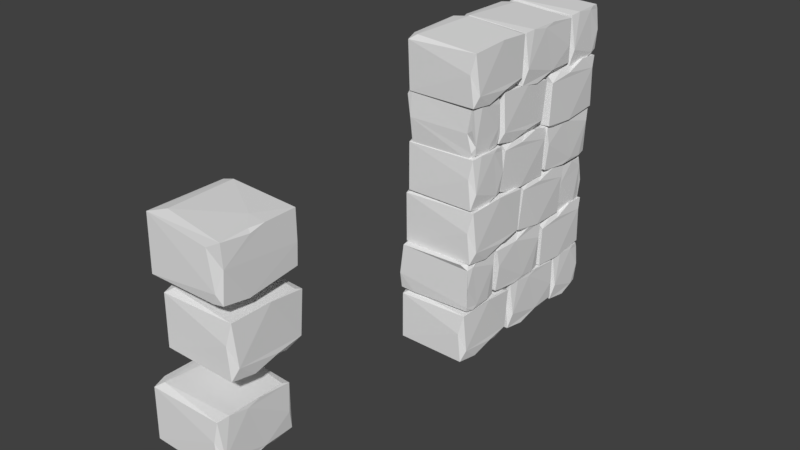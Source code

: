 # Source: bricks_wall_1.blend  (saved by Blender 2.78.0; exported with 4.5.12 LTS)
import bpy
from mathutils import Matrix  # noqa: F401  (used for matrix-valued properties, if any)

bpy.ops.wm.read_factory_settings(use_empty=True)
scene = bpy.context.scene
scene.name = 'Scene'

# ---- collections
col_collection_1 = bpy.data.collections.new('Collection 1'); scene.collection.children.link(col_collection_1)

# ---- world
world_world = bpy.data.worlds.new('World'); scene.world = world_world
world_world.color = (0.05088, 0.05088, 0.05088)
world_world.use_sun_shadow = False
world_world.sun_shadow_jitter_overblur = 0.0
world_world.cycles.sampling_method = 'MANUAL'

# ---- meshes
me_cube_021 = bpy.data.meshes.new('Cube.021')
me_cube_021.from_pydata([(1.084, -0.8949, -0.5244), (1.111, 0.2416, -0.4066), (-0.8619, 0.3579, 0.2975), (1.12, -0.5679, 0.758), (1.144, 0.2793, 0.09139), (-0.6465, -0.6607, 0.7799), (-0.7924, -0.8087, 0.6801), (1.116, -0.3199, -0.6101), (-0.7544, -0.855, -0.5326), (1.063, 0.1622, -0.547), (1.135, 0.03358, 0.7593), (-0.7814, -0.2187, -0.5918), (0.9966, -0.8872, 0.2379), (1.095, 0.2384, 0.7267), (1.143, -0.7606, -0.1454), (-0.8914, -0.6681, -0.5391), (1.074, -0.8399, 0.7226), (0.9524, -0.2152, -0.5755), (0.9647, 0.3158, -0.5517), (1.141, -0.1063, 0.6836), (1.114, 0.251, 0.6197), (1.137, 0.05855, -0.4395), (-0.7546, 0.3393, -0.5228), (-0.8574, 0.31, 0.7198), (-0.4567, 0.3123, 0.7352), (-0.873, -0.48, 0.7278)], [], [(8, 15, 11), (0, 8, 17), (21, 7, 17), (14, 19, 3, 16), (24, 2, 23), (5, 16, 3), (16, 5, 6), (3, 24, 5), (15, 2, 22), (3, 13, 24), (18, 1, 9), (23, 15, 25), (9, 1, 21), (16, 12, 14), (12, 16, 6), (13, 20, 24), (14, 12, 0), (24, 23, 5), (8, 0, 12), (8, 12, 6), (25, 5, 23), (5, 25, 6), (3, 19, 10), (1, 22, 2), (18, 22, 1), (9, 11, 18), (0, 7, 21, 14), (20, 10, 19), (17, 7, 0), (15, 6, 25), (18, 11, 22), (17, 8, 11), (9, 17, 11), (20, 1, 2), (20, 4, 1), (24, 20, 2), (22, 11, 15), (20, 13, 10), (8, 6, 15), (9, 21, 17), (15, 23, 2), (3, 10, 13), (1, 4, 20, 19, 14, 21)])
me_cube_021.use_remesh_preserve_volume = False
me_cube_021.use_remesh_preserve_attributes = False
me_cube_021.use_mirror_vertex_groups = False
me_cube_021.update()
me_cube_020 = bpy.data.meshes.new('Cube.020')
me_cube_020.from_pydata([(1.084, -0.8949, -0.5244), (1.111, 1.034, -0.4506), (-0.8619, 1.07, 0.2975), (1.12, -0.5679, 0.758), (1.144, 0.9601, -0.003878), (-0.6465, -0.6607, 0.7799), (-0.7924, -0.8087, 0.6801), (1.116, -0.3199, -0.6101), (-0.7544, -0.855, -0.5326), (1.063, 0.5592, -0.547), (1.135, 0.2239, 0.7593), (-0.7814, -0.2187, -0.5918), (0.9966, -0.8872, 0.2379), (1.095, 0.839, 0.7284), (1.143, -0.7606, -0.1454), (-0.8914, -0.6681, -0.5391), (1.074, -0.8399, 0.7226), (0.9524, -0.2152, -0.5755), (0.9647, 0.9598, -0.5517), (1.141, -0.1089, 0.6836), (1.114, 1.02, 0.6563), (1.137, 0.289, -0.4395), (-0.7546, 1.021, -0.5228), (-0.8574, 0.9445, 0.7198), (-0.4567, 1.008, 0.7718), (-0.873, -0.48, 0.7278)], [], [(8, 15, 11), (0, 8, 17), (21, 7, 17), (14, 19, 3, 16), (24, 2, 23), (5, 16, 3), (16, 5, 6), (3, 24, 5), (15, 2, 22), (3, 13, 24), (18, 1, 9), (23, 15, 25), (9, 1, 21), (16, 12, 14), (12, 16, 6), (13, 20, 24), (14, 12, 0), (24, 23, 5), (8, 0, 12), (8, 12, 6), (25, 5, 23), (5, 25, 6), (3, 19, 10), (1, 22, 2), (18, 22, 1), (9, 11, 18), (0, 7, 21, 14), (20, 10, 19), (17, 7, 0), (15, 6, 25), (18, 11, 22), (17, 8, 11), (9, 17, 11), (20, 1, 2), (20, 4, 1), (24, 20, 2), (22, 11, 15), (20, 13, 10), (8, 6, 15), (9, 21, 17), (15, 23, 2), (3, 10, 13), (1, 4, 20, 19, 14, 21)])
me_cube_020.use_remesh_preserve_volume = False
me_cube_020.use_remesh_preserve_attributes = False
me_cube_020.use_mirror_vertex_groups = False
me_cube_020.update()
me_cube_019 = bpy.data.meshes.new('Cube.019')
me_cube_019.from_pydata([(1.083, -1.136, -0.5114), (1.101, -1.052, 0.7483), (1.145, -0.9728, -0.2575), (0.9524, -0.4558, -0.5628), (0.9647, 0.7192, -0.5391), (-0.8574, 0.7039, 0.7325), (-0.7924, -1.049, 0.6928), (-0.8914, -0.9087, -0.5264), (-0.873, -0.7206, 0.7405), (-0.6465, -0.9013, 0.7926), (0.9966, -1.128, 0.2506), (1.114, -0.5638, -0.5969), (1.066, 0.3216, -0.5332), (1.136, -0.06733, 0.774), (1.113, 0.6979, -0.3608), (-0.7544, -1.096, -0.5199), (-0.4567, 0.7672, 0.7845), (-0.8619, 0.8289, 0.3101), (1.095, 0.5984, 0.7411), (-0.7546, 0.7803, -0.5101), (-0.7814, -0.4593, -0.5791), (1.113, 0.7786, 0.67), (1.137, 0.04697, -0.4268)], [], [(15, 7, 20), (0, 15, 3), (1, 9, 6), (1, 16, 9), (7, 17, 19), (1, 18, 16), (5, 7, 8), (2, 10, 0), (14, 19, 17), (22, 2, 11), (7, 6, 8), (4, 20, 19), (21, 18, 13), (1, 13, 18), (1, 2, 22, 14, 21, 13), (17, 7, 5), (12, 22, 3), (7, 15, 6), (19, 20, 7), (16, 21, 17), (21, 14, 17), (20, 12, 3), (3, 15, 20), (3, 11, 0), (11, 2, 0), (12, 20, 4), (4, 19, 14), (9, 8, 6), (8, 9, 5), (15, 10, 6), (15, 0, 10), (16, 5, 9), (18, 21, 16), (10, 1, 6), (1, 10, 2), (22, 12, 14), (4, 14, 12), (16, 17, 5), (22, 11, 3)])
me_cube_019.use_remesh_preserve_volume = False
me_cube_019.use_remesh_preserve_attributes = False
me_cube_019.use_mirror_vertex_groups = False
me_cube_019.update()
me_cube_018 = bpy.data.meshes.new('Cube.018')
me_cube_018.from_pydata([(1.083, -1.136, -0.5114), (1.101, -1.052, 0.7483), (1.145, -0.9728, -0.2575), (0.9524, -0.4558, -0.5628), (0.9647, 0.7192, -0.5391), (-0.8574, 0.7039, 0.7325), (-0.7924, -1.049, 0.6928), (-0.8914, -0.9087, -0.5264), (-0.873, -0.7206, 0.7405), (-0.6465, -0.9013, 0.7926), (0.9966, -1.128, 0.2506), (1.114, -0.5638, -0.5969), (1.066, 0.3216, -0.5332), (1.136, -0.06733, 0.774), (1.113, 0.6979, -0.3608), (-0.7544, -1.096, -0.5199), (-0.4567, 0.7672, 0.7845), (-0.8619, 0.8289, 0.3101), (1.095, 0.5984, 0.7411), (-0.7546, 0.7803, -0.5101), (-0.7814, -0.4593, -0.5791), (1.113, 0.7786, 0.67), (1.137, 0.04697, -0.4268)], [], [(15, 7, 20), (0, 15, 3), (1, 9, 6), (1, 16, 9), (7, 17, 19), (1, 18, 16), (5, 7, 8), (2, 10, 0), (14, 19, 17), (22, 2, 11), (7, 6, 8), (4, 20, 19), (21, 18, 13), (1, 13, 18), (1, 2, 22, 14, 21, 13), (17, 7, 5), (12, 22, 3), (7, 15, 6), (19, 20, 7), (16, 21, 17), (21, 14, 17), (20, 12, 3), (3, 15, 20), (3, 11, 0), (11, 2, 0), (12, 20, 4), (4, 19, 14), (9, 8, 6), (8, 9, 5), (15, 10, 6), (15, 0, 10), (16, 5, 9), (18, 21, 16), (10, 1, 6), (1, 10, 2), (22, 12, 14), (4, 14, 12), (16, 17, 5), (22, 11, 3)])
me_cube_018.use_remesh_preserve_volume = False
me_cube_018.use_remesh_preserve_attributes = False
me_cube_018.use_mirror_vertex_groups = False
me_cube_018.update()
me_cube_017 = bpy.data.meshes.new('Cube.017')
me_cube_017.from_pydata([(1.083, -1.136, -0.5114), (1.101, -1.052, 0.7483), (1.145, -0.9728, -0.2575), (0.9524, -0.4558, -0.5628), (0.9647, 0.7192, -0.5391), (-0.8574, 0.7039, 0.7325), (-0.7924, -1.049, 0.6928), (-0.8914, -0.9087, -0.5264), (-0.873, -0.7206, 0.7405), (-0.6465, -0.9013, 0.7926), (0.9966, -1.128, 0.2506), (1.114, -0.5638, -0.5969), (1.066, 0.3216, -0.5332), (1.136, -0.06733, 0.774), (1.113, 0.6979, -0.3608), (-0.7544, -1.096, -0.5199), (-0.4567, 0.7672, 0.7845), (-0.8619, 0.8289, 0.3101), (1.095, 0.5984, 0.7411), (-0.7546, 0.7803, -0.5101), (-0.7814, -0.4593, -0.5791), (1.113, 0.7786, 0.67), (1.137, 0.04697, -0.4268)], [], [(15, 7, 20), (0, 15, 3), (1, 9, 6), (1, 16, 9), (7, 17, 19), (1, 18, 16), (5, 7, 8), (2, 10, 0), (14, 19, 17), (22, 2, 11), (7, 6, 8), (4, 20, 19), (21, 18, 13), (1, 13, 18), (1, 2, 22, 14, 21, 13), (17, 7, 5), (12, 22, 3), (7, 15, 6), (19, 20, 7), (16, 21, 17), (21, 14, 17), (20, 12, 3), (3, 15, 20), (3, 11, 0), (11, 2, 0), (12, 20, 4), (4, 19, 14), (9, 8, 6), (8, 9, 5), (15, 10, 6), (15, 0, 10), (16, 5, 9), (18, 21, 16), (10, 1, 6), (1, 10, 2), (22, 12, 14), (4, 14, 12), (16, 17, 5), (22, 11, 3)])
me_cube_017.use_remesh_preserve_volume = False
me_cube_017.use_remesh_preserve_attributes = False
me_cube_017.use_mirror_vertex_groups = False
me_cube_017.update()
me_cube_016 = bpy.data.meshes.new('Cube.016')
me_cube_016.from_pydata([(1.084, -0.8949, -0.5244), (1.111, 0.2416, -0.4066), (-0.8619, 0.3579, 0.2975), (1.12, -0.5679, 0.758), (1.144, 0.2793, 0.09139), (-0.6465, -0.6607, 0.7799), (-0.7924, -0.8087, 0.6801), (1.116, -0.3199, -0.6101), (-0.7544, -0.855, -0.5326), (1.063, 0.1622, -0.547), (1.135, 0.03358, 0.7593), (-0.7814, -0.2187, -0.5918), (0.9966, -0.8872, 0.2379), (1.095, 0.2384, 0.7267), (1.143, -0.7606, -0.1454), (-0.8914, -0.6681, -0.5391), (1.074, -0.8399, 0.7226), (0.9524, -0.2152, -0.5755), (0.9647, 0.3158, -0.5517), (1.141, -0.1063, 0.6836), (1.114, 0.251, 0.6197), (1.137, 0.05855, -0.4395), (-0.7546, 0.3393, -0.5228), (-0.8574, 0.31, 0.7198), (-0.4567, 0.3123, 0.7352), (-0.873, -0.48, 0.7278)], [], [(8, 15, 11), (0, 8, 17), (21, 7, 17), (14, 19, 3, 16), (24, 2, 23), (5, 16, 3), (16, 5, 6), (3, 24, 5), (15, 2, 22), (3, 13, 24), (18, 1, 9), (23, 15, 25), (9, 1, 21), (16, 12, 14), (12, 16, 6), (13, 20, 24), (14, 12, 0), (24, 23, 5), (8, 0, 12), (8, 12, 6), (25, 5, 23), (5, 25, 6), (3, 19, 10), (1, 22, 2), (18, 22, 1), (9, 11, 18), (0, 7, 21, 14), (20, 10, 19), (17, 7, 0), (15, 6, 25), (18, 11, 22), (17, 8, 11), (9, 17, 11), (20, 1, 2), (20, 4, 1), (24, 20, 2), (22, 11, 15), (20, 13, 10), (8, 6, 15), (9, 21, 17), (15, 23, 2), (3, 10, 13), (1, 4, 20, 19, 14, 21)])
me_cube_016.use_remesh_preserve_volume = False
me_cube_016.use_remesh_preserve_attributes = False
me_cube_016.use_mirror_vertex_groups = False
me_cube_016.update()
me_cube_015 = bpy.data.meshes.new('Cube.015')
me_cube_015.from_pydata([(1.084, -0.8949, -0.5244), (1.111, 0.2416, -0.4066), (-0.8619, 0.3579, 0.2975), (1.12, -0.5679, 0.758), (1.144, 0.2793, 0.09139), (-0.6465, -0.6607, 0.7799), (-0.7924, -0.8087, 0.6801), (1.116, -0.3199, -0.6101), (-0.7544, -0.855, -0.5326), (1.063, 0.1622, -0.547), (1.135, 0.03358, 0.7593), (-0.7814, -0.2187, -0.5918), (0.9966, -0.8872, 0.2379), (1.095, 0.2384, 0.7267), (1.143, -0.7606, -0.1454), (-0.8914, -0.6681, -0.5391), (1.074, -0.8399, 0.7226), (0.9524, -0.2152, -0.5755), (0.9647, 0.3158, -0.5517), (1.141, -0.1063, 0.6836), (1.114, 0.251, 0.6197), (1.137, 0.05855, -0.4395), (-0.7546, 0.3393, -0.5228), (-0.8574, 0.31, 0.7198), (-0.4567, 0.3123, 0.7352), (-0.873, -0.48, 0.7278)], [], [(8, 15, 11), (0, 8, 17), (21, 7, 17), (14, 19, 3, 16), (24, 2, 23), (5, 16, 3), (16, 5, 6), (3, 24, 5), (15, 2, 22), (3, 13, 24), (18, 1, 9), (23, 15, 25), (9, 1, 21), (16, 12, 14), (12, 16, 6), (13, 20, 24), (14, 12, 0), (24, 23, 5), (8, 0, 12), (8, 12, 6), (25, 5, 23), (5, 25, 6), (3, 19, 10), (1, 22, 2), (18, 22, 1), (9, 11, 18), (0, 7, 21, 14), (20, 10, 19), (17, 7, 0), (15, 6, 25), (18, 11, 22), (17, 8, 11), (9, 17, 11), (20, 1, 2), (20, 4, 1), (24, 20, 2), (22, 11, 15), (20, 13, 10), (8, 6, 15), (9, 21, 17), (15, 23, 2), (3, 10, 13), (1, 4, 20, 19, 14, 21)])
me_cube_015.use_remesh_preserve_volume = False
me_cube_015.use_remesh_preserve_attributes = False
me_cube_015.use_mirror_vertex_groups = False
me_cube_015.update()
me_cube_014 = bpy.data.meshes.new('Cube.014')
me_cube_014.from_pydata([(1.084, -0.8949, -0.5244), (1.111, 1.034, -0.4506), (-0.8619, 1.07, 0.2975), (1.12, -0.5679, 0.758), (1.144, 0.9601, -0.003878), (-0.6465, -0.6607, 0.7799), (-0.7924, -0.8087, 0.6801), (1.116, -0.3199, -0.6101), (-0.7544, -0.855, -0.5326), (1.063, 0.5592, -0.547), (1.135, 0.2239, 0.7593), (-0.7814, -0.2187, -0.5918), (0.9966, -0.8872, 0.2379), (1.095, 0.839, 0.7284), (1.143, -0.7606, -0.1454), (-0.8914, -0.6681, -0.5391), (1.074, -0.8399, 0.7226), (0.9524, -0.2152, -0.5755), (0.9647, 0.9598, -0.5517), (1.141, -0.1089, 0.6836), (1.114, 1.02, 0.6563), (1.137, 0.289, -0.4395), (-0.7546, 1.021, -0.5228), (-0.8574, 0.9445, 0.7198), (-0.4567, 1.008, 0.7718), (-0.873, -0.48, 0.7278)], [], [(8, 15, 11), (0, 8, 17), (21, 7, 17), (14, 19, 3, 16), (24, 2, 23), (5, 16, 3), (16, 5, 6), (3, 24, 5), (15, 2, 22), (3, 13, 24), (18, 1, 9), (23, 15, 25), (9, 1, 21), (16, 12, 14), (12, 16, 6), (13, 20, 24), (14, 12, 0), (24, 23, 5), (8, 0, 12), (8, 12, 6), (25, 5, 23), (5, 25, 6), (3, 19, 10), (1, 22, 2), (18, 22, 1), (9, 11, 18), (0, 7, 21, 14), (20, 10, 19), (17, 7, 0), (15, 6, 25), (18, 11, 22), (17, 8, 11), (9, 17, 11), (20, 1, 2), (20, 4, 1), (24, 20, 2), (22, 11, 15), (20, 13, 10), (8, 6, 15), (9, 21, 17), (15, 23, 2), (3, 10, 13), (1, 4, 20, 19, 14, 21)])
me_cube_014.use_remesh_preserve_volume = False
me_cube_014.use_remesh_preserve_attributes = False
me_cube_014.use_mirror_vertex_groups = False
me_cube_014.update()
me_cube_013 = bpy.data.meshes.new('Cube.013')
me_cube_013.from_pydata([(1.083, -1.136, -0.5114), (1.101, -1.052, 0.7483), (1.145, -0.9728, -0.2575), (0.9524, -0.4558, -0.5628), (0.9647, 0.7192, -0.5391), (-0.8574, 0.7039, 0.7325), (-0.7924, -1.049, 0.6928), (-0.8914, -0.9087, -0.5264), (-0.873, -0.7206, 0.7405), (-0.6465, -0.9013, 0.7926), (0.9966, -1.128, 0.2506), (1.114, -0.5638, -0.5969), (1.066, 0.3216, -0.5332), (1.136, -0.06733, 0.774), (1.113, 0.6979, -0.3608), (-0.7544, -1.096, -0.5199), (-0.4567, 0.7672, 0.7845), (-0.8619, 0.8289, 0.3101), (1.095, 0.5984, 0.7411), (-0.7546, 0.7803, -0.5101), (-0.7814, -0.4593, -0.5791), (1.113, 0.7786, 0.67), (1.137, 0.04697, -0.4268)], [], [(15, 7, 20), (0, 15, 3), (1, 9, 6), (1, 16, 9), (7, 17, 19), (1, 18, 16), (5, 7, 8), (2, 10, 0), (14, 19, 17), (22, 2, 11), (7, 6, 8), (4, 20, 19), (21, 18, 13), (1, 13, 18), (1, 2, 22, 14, 21, 13), (17, 7, 5), (12, 22, 3), (7, 15, 6), (19, 20, 7), (16, 21, 17), (21, 14, 17), (20, 12, 3), (3, 15, 20), (3, 11, 0), (11, 2, 0), (12, 20, 4), (4, 19, 14), (9, 8, 6), (8, 9, 5), (15, 10, 6), (15, 0, 10), (16, 5, 9), (18, 21, 16), (10, 1, 6), (1, 10, 2), (22, 12, 14), (4, 14, 12), (16, 17, 5), (22, 11, 3)])
me_cube_013.use_remesh_preserve_volume = False
me_cube_013.use_remesh_preserve_attributes = False
me_cube_013.use_mirror_vertex_groups = False
me_cube_013.update()
me_cube_012 = bpy.data.meshes.new('Cube.012')
me_cube_012.from_pydata([(1.084, -0.8949, -0.5244), (1.111, 0.2416, -0.4066), (-0.8619, 0.3579, 0.2975), (1.12, -0.5679, 0.758), (1.144, 0.2793, 0.09139), (-0.6465, -0.6607, 0.7799), (-0.7924, -0.8087, 0.6801), (1.116, -0.3199, -0.6101), (-0.7544, -0.855, -0.5326), (1.063, 0.1622, -0.547), (1.135, 0.03358, 0.7593), (-0.7814, -0.2187, -0.5918), (0.9966, -0.8872, 0.2379), (1.095, 0.2384, 0.7267), (1.143, -0.7606, -0.1454), (-0.8914, -0.6681, -0.5391), (1.074, -0.8399, 0.7226), (0.9524, -0.2152, -0.5755), (0.9647, 0.3158, -0.5517), (1.141, -0.1063, 0.6836), (1.114, 0.251, 0.6197), (1.137, 0.05855, -0.4395), (-0.7546, 0.3393, -0.5228), (-0.8574, 0.31, 0.7198), (-0.4567, 0.3123, 0.7352), (-0.873, -0.48, 0.7278)], [], [(8, 15, 11), (0, 8, 17), (21, 7, 17), (14, 19, 3, 16), (24, 2, 23), (5, 16, 3), (16, 5, 6), (3, 24, 5), (15, 2, 22), (3, 13, 24), (18, 1, 9), (23, 15, 25), (9, 1, 21), (16, 12, 14), (12, 16, 6), (13, 20, 24), (14, 12, 0), (24, 23, 5), (8, 0, 12), (8, 12, 6), (25, 5, 23), (5, 25, 6), (3, 19, 10), (1, 22, 2), (18, 22, 1), (9, 11, 18), (0, 7, 21, 14), (20, 10, 19), (17, 7, 0), (15, 6, 25), (18, 11, 22), (17, 8, 11), (9, 17, 11), (20, 1, 2), (20, 4, 1), (24, 20, 2), (22, 11, 15), (20, 13, 10), (8, 6, 15), (9, 21, 17), (15, 23, 2), (3, 10, 13), (1, 4, 20, 19, 14, 21)])
me_cube_012.use_remesh_preserve_volume = False
me_cube_012.use_remesh_preserve_attributes = False
me_cube_012.use_mirror_vertex_groups = False
me_cube_012.update()
me_cube_011 = bpy.data.meshes.new('Cube.011')
me_cube_011.from_pydata([(1.083, -1.136, -0.5114), (1.101, -1.052, 0.7483), (1.145, -0.9728, -0.2575), (0.9524, -0.4558, -0.5628), (0.9647, 0.7192, -0.5391), (-0.8574, 0.7039, 0.7325), (-0.7924, -1.049, 0.6928), (-0.8914, -0.9087, -0.5264), (-0.873, -0.7206, 0.7405), (-0.6465, -0.9013, 0.7926), (0.9966, -1.128, 0.2506), (1.114, -0.5638, -0.5969), (1.066, 0.3216, -0.5332), (1.136, -0.06733, 0.774), (1.113, 0.6979, -0.3608), (-0.7544, -1.096, -0.5199), (-0.4567, 0.7672, 0.7845), (-0.8619, 0.8289, 0.3101), (1.095, 0.5984, 0.7411), (-0.7546, 0.7803, -0.5101), (-0.7814, -0.4593, -0.5791), (1.113, 0.7786, 0.67), (1.137, 0.04697, -0.4268)], [], [(15, 7, 20), (0, 15, 3), (1, 9, 6), (1, 16, 9), (7, 17, 19), (1, 18, 16), (5, 7, 8), (2, 10, 0), (14, 19, 17), (22, 2, 11), (7, 6, 8), (4, 20, 19), (21, 18, 13), (1, 13, 18), (1, 2, 22, 14, 21, 13), (17, 7, 5), (12, 22, 3), (7, 15, 6), (19, 20, 7), (16, 21, 17), (21, 14, 17), (20, 12, 3), (3, 15, 20), (3, 11, 0), (11, 2, 0), (12, 20, 4), (4, 19, 14), (9, 8, 6), (8, 9, 5), (15, 10, 6), (15, 0, 10), (16, 5, 9), (18, 21, 16), (10, 1, 6), (1, 10, 2), (22, 12, 14), (4, 14, 12), (16, 17, 5), (22, 11, 3)])
me_cube_011.use_remesh_preserve_volume = False
me_cube_011.use_remesh_preserve_attributes = False
me_cube_011.use_mirror_vertex_groups = False
me_cube_011.update()
me_cube_010 = bpy.data.meshes.new('Cube.010')
me_cube_010.from_pydata([(1.083, -1.136, -0.5114), (1.101, -1.052, 0.7483), (1.145, -0.9728, -0.2575), (0.9524, -0.4558, -0.5628), (0.9647, 0.7192, -0.5391), (-0.8574, 0.7039, 0.7325), (-0.7924, -1.049, 0.6928), (-0.8914, -0.9087, -0.5264), (-0.873, -0.7206, 0.7405), (-0.6465, -0.9013, 0.7926), (0.9966, -1.128, 0.2506), (1.114, -0.5638, -0.5969), (1.066, 0.3216, -0.5332), (1.136, -0.06733, 0.774), (1.113, 0.6979, -0.3608), (-0.7544, -1.096, -0.5199), (-0.4567, 0.7672, 0.7845), (-0.8619, 0.8289, 0.3101), (1.095, 0.5984, 0.7411), (-0.7546, 0.7803, -0.5101), (-0.7814, -0.4593, -0.5791), (1.113, 0.7786, 0.67), (1.137, 0.04697, -0.4268)], [], [(15, 7, 20), (0, 15, 3), (1, 9, 6), (1, 16, 9), (7, 17, 19), (1, 18, 16), (5, 7, 8), (2, 10, 0), (14, 19, 17), (22, 2, 11), (7, 6, 8), (4, 20, 19), (21, 18, 13), (1, 13, 18), (1, 2, 22, 14, 21, 13), (17, 7, 5), (12, 22, 3), (7, 15, 6), (19, 20, 7), (16, 21, 17), (21, 14, 17), (20, 12, 3), (3, 15, 20), (3, 11, 0), (11, 2, 0), (12, 20, 4), (4, 19, 14), (9, 8, 6), (8, 9, 5), (15, 10, 6), (15, 0, 10), (16, 5, 9), (18, 21, 16), (10, 1, 6), (1, 10, 2), (22, 12, 14), (4, 14, 12), (16, 17, 5), (22, 11, 3)])
me_cube_010.use_remesh_preserve_volume = False
me_cube_010.use_remesh_preserve_attributes = False
me_cube_010.use_mirror_vertex_groups = False
me_cube_010.update()
me_cube_009 = bpy.data.meshes.new('Cube.009')
me_cube_009.from_pydata([(1.083, -1.136, -0.5114), (1.101, -1.052, 0.7483), (1.145, -0.9728, -0.2575), (0.9524, -0.4558, -0.5628), (0.9647, 0.7192, -0.5391), (-0.8574, 0.7039, 0.7325), (-0.7924, -1.049, 0.6928), (-0.8914, -0.9087, -0.5264), (-0.873, -0.7206, 0.7405), (-0.6465, -0.9013, 0.7926), (0.9966, -1.128, 0.2506), (1.114, -0.5638, -0.5969), (1.066, 0.3216, -0.5332), (1.136, -0.06733, 0.774), (1.113, 0.6979, -0.3608), (-0.7544, -1.096, -0.5199), (-0.4567, 0.7672, 0.7845), (-0.8619, 0.8289, 0.3101), (1.095, 0.5984, 0.7411), (-0.7546, 0.7803, -0.5101), (-0.7814, -0.4593, -0.5791), (1.113, 0.7786, 0.67), (1.137, 0.04697, -0.4268)], [], [(15, 7, 20), (0, 15, 3), (1, 9, 6), (1, 16, 9), (7, 17, 19), (1, 18, 16), (5, 7, 8), (2, 10, 0), (14, 19, 17), (22, 2, 11), (7, 6, 8), (4, 20, 19), (21, 18, 13), (1, 13, 18), (1, 2, 22, 14, 21, 13), (17, 7, 5), (12, 22, 3), (7, 15, 6), (19, 20, 7), (16, 21, 17), (21, 14, 17), (20, 12, 3), (3, 15, 20), (3, 11, 0), (11, 2, 0), (12, 20, 4), (4, 19, 14), (9, 8, 6), (8, 9, 5), (15, 10, 6), (15, 0, 10), (16, 5, 9), (18, 21, 16), (10, 1, 6), (1, 10, 2), (22, 12, 14), (4, 14, 12), (16, 17, 5), (22, 11, 3)])
me_cube_009.use_remesh_preserve_volume = False
me_cube_009.use_remesh_preserve_attributes = False
me_cube_009.use_mirror_vertex_groups = False
me_cube_009.update()
me_cube_008 = bpy.data.meshes.new('Cube.008')
me_cube_008.from_pydata([(1.084, -0.8949, -0.5244), (1.111, 1.034, -0.4506), (-0.8619, 1.07, 0.2975), (1.12, -0.5679, 0.758), (1.144, 0.9601, -0.003878), (-0.6465, -0.6607, 0.7799), (-0.7924, -0.8087, 0.6801), (1.116, -0.3199, -0.6101), (-0.7544, -0.855, -0.5326), (1.063, 0.5592, -0.547), (1.135, 0.2239, 0.7593), (-0.7814, -0.2187, -0.5918), (0.9966, -0.8872, 0.2379), (1.095, 0.839, 0.7284), (1.143, -0.7606, -0.1454), (-0.8914, -0.6681, -0.5391), (1.074, -0.8399, 0.7226), (0.9524, -0.2152, -0.5755), (0.9647, 0.9598, -0.5517), (1.141, -0.1089, 0.6836), (1.114, 1.02, 0.6563), (1.137, 0.289, -0.4395), (-0.7546, 1.021, -0.5228), (-0.8574, 0.9445, 0.7198), (-0.4567, 1.008, 0.7718), (-0.873, -0.48, 0.7278)], [], [(8, 15, 11), (0, 8, 17), (21, 7, 17), (14, 19, 3, 16), (24, 2, 23), (5, 16, 3), (16, 5, 6), (3, 24, 5), (15, 2, 22), (3, 13, 24), (18, 1, 9), (23, 15, 25), (9, 1, 21), (16, 12, 14), (12, 16, 6), (13, 20, 24), (14, 12, 0), (24, 23, 5), (8, 0, 12), (8, 12, 6), (25, 5, 23), (5, 25, 6), (3, 19, 10), (1, 22, 2), (18, 22, 1), (9, 11, 18), (0, 7, 21, 14), (20, 10, 19), (17, 7, 0), (15, 6, 25), (18, 11, 22), (17, 8, 11), (9, 17, 11), (20, 1, 2), (20, 4, 1), (24, 20, 2), (22, 11, 15), (20, 13, 10), (8, 6, 15), (9, 21, 17), (15, 23, 2), (3, 10, 13), (1, 4, 20, 19, 14, 21)])
me_cube_008.use_remesh_preserve_volume = False
me_cube_008.use_remesh_preserve_attributes = False
me_cube_008.use_mirror_vertex_groups = False
me_cube_008.update()
me_cube_007 = bpy.data.meshes.new('Cube.007')
me_cube_007.from_pydata([(1.084, -0.8949, -0.5244), (1.111, 0.2416, -0.4066), (-0.8619, 0.3579, 0.2975), (1.12, -0.5679, 0.758), (1.144, 0.2793, 0.09139), (-0.6465, -0.6607, 0.7799), (-0.7924, -0.8087, 0.6801), (1.116, -0.3199, -0.6101), (-0.7544, -0.855, -0.5326), (1.063, 0.1622, -0.547), (1.135, 0.03358, 0.7593), (-0.7814, -0.2187, -0.5918), (0.9966, -0.8872, 0.2379), (1.095, 0.2384, 0.7267), (1.143, -0.7606, -0.1454), (-0.8914, -0.6681, -0.5391), (1.074, -0.8399, 0.7226), (0.9524, -0.2152, -0.5755), (0.9647, 0.3158, -0.5517), (1.141, -0.1063, 0.6836), (1.114, 0.251, 0.6197), (1.137, 0.05855, -0.4395), (-0.7546, 0.3393, -0.5228), (-0.8574, 0.31, 0.7198), (-0.4567, 0.3123, 0.7352), (-0.873, -0.48, 0.7278)], [], [(8, 15, 11), (0, 8, 17), (21, 7, 17), (14, 19, 3, 16), (24, 2, 23), (5, 16, 3), (16, 5, 6), (3, 24, 5), (15, 2, 22), (3, 13, 24), (18, 1, 9), (23, 15, 25), (9, 1, 21), (16, 12, 14), (12, 16, 6), (13, 20, 24), (14, 12, 0), (24, 23, 5), (8, 0, 12), (8, 12, 6), (25, 5, 23), (5, 25, 6), (3, 19, 10), (1, 22, 2), (18, 22, 1), (9, 11, 18), (0, 7, 21, 14), (20, 10, 19), (17, 7, 0), (15, 6, 25), (18, 11, 22), (17, 8, 11), (9, 17, 11), (20, 1, 2), (20, 4, 1), (24, 20, 2), (22, 11, 15), (20, 13, 10), (8, 6, 15), (9, 21, 17), (15, 23, 2), (3, 10, 13), (1, 4, 20, 19, 14, 21)])
me_cube_007.use_remesh_preserve_volume = False
me_cube_007.use_remesh_preserve_attributes = False
me_cube_007.use_mirror_vertex_groups = False
me_cube_007.update()
me_cube_006 = bpy.data.meshes.new('Cube.006')
me_cube_006.from_pydata([(1.084, -0.8949, -0.5244), (1.111, 0.2416, -0.4066), (-0.8619, 0.3579, 0.2975), (1.12, -0.5679, 0.758), (1.144, 0.2793, 0.09139), (-0.6465, -0.6607, 0.7799), (-0.7924, -0.8087, 0.6801), (1.116, -0.3199, -0.6101), (-0.7544, -0.855, -0.5326), (1.063, 0.1622, -0.547), (1.135, 0.03358, 0.7593), (-0.7814, -0.2187, -0.5918), (0.9966, -0.8872, 0.2379), (1.095, 0.2384, 0.7267), (1.143, -0.7606, -0.1454), (-0.8914, -0.6681, -0.5391), (1.074, -0.8399, 0.7226), (0.9524, -0.2152, -0.5755), (0.9647, 0.3158, -0.5517), (1.141, -0.1063, 0.6836), (1.114, 0.251, 0.6197), (1.137, 0.05855, -0.4395), (-0.7546, 0.3393, -0.5228), (-0.8574, 0.31, 0.7198), (-0.4567, 0.3123, 0.7352), (-0.873, -0.48, 0.7278)], [], [(8, 15, 11), (0, 8, 17), (21, 7, 17), (14, 19, 3, 16), (24, 2, 23), (5, 16, 3), (16, 5, 6), (3, 24, 5), (15, 2, 22), (3, 13, 24), (18, 1, 9), (23, 15, 25), (9, 1, 21), (16, 12, 14), (12, 16, 6), (13, 20, 24), (14, 12, 0), (24, 23, 5), (8, 0, 12), (8, 12, 6), (25, 5, 23), (5, 25, 6), (3, 19, 10), (1, 22, 2), (18, 22, 1), (9, 11, 18), (0, 7, 21, 14), (20, 10, 19), (17, 7, 0), (15, 6, 25), (18, 11, 22), (17, 8, 11), (9, 17, 11), (20, 1, 2), (20, 4, 1), (24, 20, 2), (22, 11, 15), (20, 13, 10), (8, 6, 15), (9, 21, 17), (15, 23, 2), (3, 10, 13), (1, 4, 20, 19, 14, 21)])
me_cube_006.use_remesh_preserve_volume = False
me_cube_006.use_remesh_preserve_attributes = False
me_cube_006.use_mirror_vertex_groups = False
me_cube_006.update()
me_cube_005 = bpy.data.meshes.new('Cube.005')
me_cube_005.from_pydata([(1.084, -0.8949, -0.5244), (1.111, 1.034, -0.4506), (-0.8619, 1.07, 0.2975), (1.12, -0.5679, 0.758), (1.144, 0.9601, -0.003878), (-0.6465, -0.6607, 0.7799), (-0.7924, -0.8087, 0.6801), (1.116, -0.3199, -0.6101), (-0.7544, -0.855, -0.5326), (1.063, 0.5592, -0.547), (1.135, 0.2239, 0.7593), (-0.7814, -0.2187, -0.5918), (0.9966, -0.8872, 0.2379), (1.095, 0.839, 0.7284), (1.143, -0.7606, -0.1454), (-0.8914, -0.6681, -0.5391), (1.074, -0.8399, 0.7226), (0.9524, -0.2152, -0.5755), (0.9647, 0.9598, -0.5517), (1.141, -0.1089, 0.6836), (1.114, 1.02, 0.6563), (1.137, 0.289, -0.4395), (-0.7546, 1.021, -0.5228), (-0.8574, 0.9445, 0.7198), (-0.4567, 1.008, 0.7718), (-0.873, -0.48, 0.7278)], [], [(8, 15, 11), (0, 8, 17), (21, 7, 17), (14, 19, 3, 16), (24, 2, 23), (5, 16, 3), (16, 5, 6), (3, 24, 5), (15, 2, 22), (3, 13, 24), (18, 1, 9), (23, 15, 25), (9, 1, 21), (16, 12, 14), (12, 16, 6), (13, 20, 24), (14, 12, 0), (24, 23, 5), (8, 0, 12), (8, 12, 6), (25, 5, 23), (5, 25, 6), (3, 19, 10), (1, 22, 2), (18, 22, 1), (9, 11, 18), (0, 7, 21, 14), (20, 10, 19), (17, 7, 0), (15, 6, 25), (18, 11, 22), (17, 8, 11), (9, 17, 11), (20, 1, 2), (20, 4, 1), (24, 20, 2), (22, 11, 15), (20, 13, 10), (8, 6, 15), (9, 21, 17), (15, 23, 2), (3, 10, 13), (1, 4, 20, 19, 14, 21)])
me_cube_005.use_remesh_preserve_volume = False
me_cube_005.use_remesh_preserve_attributes = False
me_cube_005.use_mirror_vertex_groups = False
me_cube_005.update()
me_cube_004 = bpy.data.meshes.new('Cube.004')
me_cube_004.from_pydata([(1.083, -1.136, -0.5114), (1.101, -1.052, 0.7483), (1.145, -0.9728, -0.2575), (0.9524, -0.4558, -0.5628), (0.9647, 0.7192, -0.5391), (-0.8574, 0.7039, 0.7325), (-0.7924, -1.049, 0.6928), (-0.8914, -0.9087, -0.5264), (-0.873, -0.7206, 0.7405), (-0.6465, -0.9013, 0.7926), (0.9966, -1.128, 0.2506), (1.114, -0.5638, -0.5969), (1.066, 0.3216, -0.5332), (1.136, -0.06733, 0.774), (1.113, 0.6979, -0.3608), (-0.7544, -1.096, -0.5199), (-0.4567, 0.7672, 0.7845), (-0.8619, 0.8289, 0.3101), (1.095, 0.5984, 0.7411), (-0.7546, 0.7803, -0.5101), (-0.7814, -0.4593, -0.5791), (1.113, 0.7786, 0.67), (1.137, 0.04697, -0.4268)], [], [(15, 7, 20), (0, 15, 3), (1, 9, 6), (1, 16, 9), (7, 17, 19), (1, 18, 16), (5, 7, 8), (2, 10, 0), (14, 19, 17), (22, 2, 11), (7, 6, 8), (4, 20, 19), (21, 18, 13), (1, 13, 18), (1, 2, 22, 14, 21, 13), (17, 7, 5), (12, 22, 3), (7, 15, 6), (19, 20, 7), (16, 21, 17), (21, 14, 17), (20, 12, 3), (3, 15, 20), (3, 11, 0), (11, 2, 0), (12, 20, 4), (4, 19, 14), (9, 8, 6), (8, 9, 5), (15, 10, 6), (15, 0, 10), (16, 5, 9), (18, 21, 16), (10, 1, 6), (1, 10, 2), (22, 12, 14), (4, 14, 12), (16, 17, 5), (22, 11, 3)])
me_cube_004.use_remesh_preserve_volume = False
me_cube_004.use_remesh_preserve_attributes = False
me_cube_004.use_mirror_vertex_groups = False
me_cube_004.update()
me_cube_003 = bpy.data.meshes.new('Cube.003')
me_cube_003.from_pydata([(1.083, -1.136, -0.5114), (1.101, -1.052, 0.7483), (1.145, -0.9728, -0.2575), (0.9524, -0.4558, -0.5628), (0.9647, 0.7192, -0.5391), (-0.8574, 0.7039, 0.7325), (-0.7924, -1.049, 0.6928), (-0.8914, -0.9087, -0.5264), (-0.873, -0.7206, 0.7405), (-0.6465, -0.9013, 0.7926), (0.9966, -1.128, 0.2506), (1.114, -0.5638, -0.5969), (1.066, 0.3216, -0.5332), (1.136, -0.06733, 0.774), (1.113, 0.6979, -0.3608), (-0.7544, -1.096, -0.5199), (-0.4567, 0.7672, 0.7845), (-0.8619, 0.8289, 0.3101), (1.095, 0.5984, 0.7411), (-0.7546, 0.7803, -0.5101), (-0.7814, -0.4593, -0.5791), (1.113, 0.7786, 0.67), (1.137, 0.04697, -0.4268)], [], [(15, 7, 20), (0, 15, 3), (1, 9, 6), (1, 16, 9), (7, 17, 19), (1, 18, 16), (5, 7, 8), (2, 10, 0), (14, 19, 17), (22, 2, 11), (7, 6, 8), (4, 20, 19), (21, 18, 13), (1, 13, 18), (1, 2, 22, 14, 21, 13), (17, 7, 5), (12, 22, 3), (7, 15, 6), (19, 20, 7), (16, 21, 17), (21, 14, 17), (20, 12, 3), (3, 15, 20), (3, 11, 0), (11, 2, 0), (12, 20, 4), (4, 19, 14), (9, 8, 6), (8, 9, 5), (15, 10, 6), (15, 0, 10), (16, 5, 9), (18, 21, 16), (10, 1, 6), (1, 10, 2), (22, 12, 14), (4, 14, 12), (16, 17, 5), (22, 11, 3)])
me_cube_003.use_remesh_preserve_volume = False
me_cube_003.use_remesh_preserve_attributes = False
me_cube_003.use_mirror_vertex_groups = False
me_cube_003.update()
me_cube_002 = bpy.data.meshes.new('Cube.002')
me_cube_002.from_pydata([(1.084, -0.8949, -0.5244), (1.111, 1.034, -0.4506), (-0.8619, 1.07, 0.2975), (1.12, -0.5679, 0.758), (1.144, 0.9601, -0.003878), (-0.6465, -0.6607, 0.7799), (-0.7924, -0.8087, 0.6801), (1.116, -0.3199, -0.6101), (-0.7544, -0.855, -0.5326), (1.063, 0.5592, -0.547), (1.135, 0.2239, 0.7593), (-0.7814, -0.2187, -0.5918), (0.9966, -0.8872, 0.2379), (1.095, 0.839, 0.7284), (1.143, -0.7606, -0.1454), (-0.8914, -0.6681, -0.5391), (1.074, -0.8399, 0.7226), (0.9524, -0.2152, -0.5755), (0.9647, 0.9598, -0.5517), (1.141, -0.1089, 0.6836), (1.114, 1.02, 0.6563), (1.137, 0.289, -0.4395), (-0.7546, 1.021, -0.5228), (-0.8574, 0.9445, 0.7198), (-0.4567, 1.008, 0.7718), (-0.873, -0.48, 0.7278)], [], [(8, 15, 11), (0, 8, 17), (21, 7, 17), (14, 19, 3, 16), (24, 2, 23), (5, 16, 3), (16, 5, 6), (3, 24, 5), (15, 2, 22), (3, 13, 24), (18, 1, 9), (23, 15, 25), (9, 1, 21), (16, 12, 14), (12, 16, 6), (13, 20, 24), (14, 12, 0), (24, 23, 5), (8, 0, 12), (8, 12, 6), (25, 5, 23), (5, 25, 6), (3, 19, 10), (1, 22, 2), (18, 22, 1), (9, 11, 18), (0, 7, 21, 14), (20, 10, 19), (17, 7, 0), (15, 6, 25), (18, 11, 22), (17, 8, 11), (9, 17, 11), (20, 1, 2), (20, 4, 1), (24, 20, 2), (22, 11, 15), (20, 13, 10), (8, 6, 15), (9, 21, 17), (15, 23, 2), (3, 10, 13), (1, 4, 20, 19, 14, 21)])
me_cube_002.use_remesh_preserve_volume = False
me_cube_002.use_remesh_preserve_attributes = False
me_cube_002.use_mirror_vertex_groups = False
me_cube_002.update()
me_cube_001 = bpy.data.meshes.new('Cube.001')
me_cube_001.from_pydata([(0.859, -1.024, -0.5029), (-0.8698, 0.9069, 0.7977), (1.116, -0.9747, 0.816), (0.9767, -1.059, -0.2511), (1.142, 0.8554, -0.4057), (1.123, -1.01, -0.4602), (0.7092, 0.1087, 0.8496), (-0.8471, 0.9367, -0.4607), (-0.572, -0.7313, 0.865), (1.103, -0.2867, 0.8324), (-0.3956, 0.113, -0.5145), (1.151, -0.9693, 0.2751), (0.8773, 0.9267, -0.4442), (1.157, 0.8668, 0.1047), (1.143, -0.3984, -0.5515), (1.15, 0.08147, 0.8266), (-0.8957, -0.9706, 0.7989), (1.003, 0.7409, -0.4994), (0.7561, -1.007, 0.6194), (1.108, 0.9034, 0.8012), (-0.8943, -0.9999, -0.5194), (-0.8951, -0.293, -0.5228), (1.151, -0.2895, 0.7433), (-0.6162, 0.9438, 0.858)], [], [(21, 16, 1), (11, 15, 22), (17, 4, 14), (2, 18, 11), (3, 18, 16), (6, 19, 23), (11, 18, 3), (21, 1, 7), (6, 23, 8), (2, 8, 16), (4, 12, 13), (8, 2, 6), (20, 3, 16), (23, 1, 16), (8, 23, 16), (18, 2, 16), (2, 9, 6), (12, 7, 23), (23, 7, 1), (17, 7, 12), (9, 22, 15), (11, 14, 13), (22, 9, 2), (5, 14, 11), (3, 20, 0), (20, 10, 17), (20, 21, 10), (13, 15, 11), (17, 12, 4), (17, 14, 0), (12, 19, 13), (5, 11, 3), (20, 16, 21), (15, 6, 9), (3, 0, 5), (17, 10, 7), (0, 20, 17), (5, 0, 14), (2, 11, 22), (19, 12, 23), (19, 6, 15), (13, 14, 4), (10, 21, 7), (13, 19, 15)])
me_cube_001.use_remesh_preserve_volume = False
me_cube_001.use_remesh_preserve_attributes = False
me_cube_001.use_mirror_vertex_groups = False
me_cube_001.update()

# ---- objects
ob_cube_020 = bpy.data.objects.new('Cube.020', me_cube_021)
ob_cube_019 = bpy.data.objects.new('Cube.019', me_cube_020)
ob_cube_018 = bpy.data.objects.new('Cube.018', me_cube_019)
ob_cube_017 = bpy.data.objects.new('Cube.017', me_cube_018)
ob_cube_016 = bpy.data.objects.new('Cube.016', me_cube_017)
ob_cube_015 = bpy.data.objects.new('Cube.015', me_cube_016)
ob_cube_014 = bpy.data.objects.new('Cube.014', me_cube_015)
ob_cube_013 = bpy.data.objects.new('Cube.013', me_cube_014)
ob_cube_012 = bpy.data.objects.new('Cube.012', me_cube_013)
ob_cube_011 = bpy.data.objects.new('Cube.011', me_cube_012)
ob_cube_010 = bpy.data.objects.new('Cube.010', me_cube_011)
ob_cube_009 = bpy.data.objects.new('Cube.009', me_cube_010)
ob_cube_008 = bpy.data.objects.new('Cube.008', me_cube_009)
ob_cube_007 = bpy.data.objects.new('Cube.007', me_cube_008)
ob_cube_006 = bpy.data.objects.new('Cube.006', me_cube_007)
ob_cube_005 = bpy.data.objects.new('Cube.005', me_cube_006)
ob_cube_004 = bpy.data.objects.new('Cube.004', me_cube_005)
ob_cube_003 = bpy.data.objects.new('Cube.003', me_cube_004)
ob_cube_002 = bpy.data.objects.new('Cube.002', me_cube_003)
ob_cube_001 = bpy.data.objects.new('Cube.001', me_cube_002)
ob_cube = bpy.data.objects.new('Cube', me_cube_001)

# ---- transforms, parenting, visibility, modifiers, constraints
ob_cube_020.location = (-2.04, 5.092, 7.092)
ob_cube_020.rotation_euler = (-6.242, 9.07e-18, 1.853e-19)
ob_cube_020.lineart.crease_threshold = 0.0
ob_cube_019.location = (-2.04, 3.116, 7.091)
ob_cube_019.rotation_euler = (-6.281, 4.12e-19, 3.318e-22)
ob_cube_019.lineart.crease_threshold = 0.0
ob_cube_018.location = (-2.04, 1.431, 7.13)
ob_cube_018.rotation_euler = (-6.233, 1.117e-17, 2.812e-19)
ob_cube_018.lineart.crease_threshold = 0.0
ob_cube_017.location = (-2.04, 2.515, 5.815)
ob_cube_017.rotation_euler = (-6.334, -1.127e-17, 2.862e-19)
ob_cube_017.scale = (0.9628, 0.9628, 0.9628)
ob_cube_017.lineart.crease_threshold = 0.0
ob_cube_016.location = (-2.04, 4.146, 5.966)
ob_cube_016.rotation_euler = (-9.395, -6.715e-18, 4.44e-16)
ob_cube_016.scale = (1.05, 1.05, 1.05)
ob_cube_016.lineart.crease_threshold = 0.0
ob_cube_015.location = (-2.04, 0.8199, 5.662)
ob_cube_015.rotation_euler = (-7.839, -2.22e-16, 2.187e-16)
ob_cube_015.scale = (0.9408, 1.199, 0.767)
ob_cube_015.lineart.crease_threshold = 0.0
ob_cube_014.location = (-2.04, 1.214, 4.589)
ob_cube_014.lineart.crease_threshold = 0.0
ob_cube_013.location = (-2.04, 4.405, 4.7)
ob_cube_013.rotation_euler = (-3.155, 2.868e-18, 4.441e-16)
ob_cube_013.lineart.crease_threshold = 0.0
ob_cube_012.location = (-2.04, 2.303, 4.738)
ob_cube_012.rotation_euler = (-3.207, 1.455e-17, 4.436e-16)
ob_cube_012.scale = (0.9795, 0.9795, 0.9795)
ob_cube_012.lineart.crease_threshold = 0.0
ob_cube_011.location = (-2.04, 4.797, 3.5)
ob_cube_011.rotation_euler = (-4.712, 2.22e-16, 2.221e-16)
ob_cube_011.scale = (0.9408, 1.199, 0.767)
ob_cube_011.lineart.crease_threshold = 0.0
ob_cube_010.location = (-2.04, 1.467, 3.244)
ob_cube_010.rotation_euler = (-6.268, 3.436e-18, 2.653e-20)
ob_cube_010.scale = (1.05, 1.05, 1.05)
ob_cube_010.lineart.crease_threshold = 0.0
ob_cube_009.location = (-2.04, 3.139, 3.421)
ob_cube_009.rotation_euler = (-3.207, 1.455e-17, 4.436e-16)
ob_cube_009.lineart.crease_threshold = 0.0
ob_cube_008.location = (-2.04, 4.164, 2.041)
ob_cube_008.rotation_euler = (-3.106, -7.896e-18, 4.439e-16)
ob_cube_008.lineart.crease_threshold = 0.0
ob_cube_007.location = (-2.04, 2.48, 2.104)
ob_cube_007.rotation_euler = (-3.155, 2.868e-18, 4.441e-16)
ob_cube_007.lineart.crease_threshold = 0.0
ob_cube_006.location = (-2.04, 0.5045, 2.132)
ob_cube_006.rotation_euler = (-3.116, -5.792e-18, 4.44e-16)
ob_cube_006.lineart.crease_threshold = 0.0
ob_cube_005.location = (-2.04, 4.975, 0.5366)
ob_cube_005.lineart.crease_threshold = 0.0
ob_cube_004.location = (-2.04, 2.999, 0.567)
ob_cube_004.lineart.crease_threshold = 0.0
ob_cube_003.location = (-2.04, 1.226, 0.5614)
ob_cube_003.lineart.crease_threshold = 0.0
ob_cube_002.location = (-2.04, -5.959, 3.839)
ob_cube_002.lineart.crease_threshold = 0.0
ob_cube_001.location = (-2.04, -6.681, 1.915)
ob_cube_001.lineart.crease_threshold = 0.0
ob_cube.location = (-2.04, -6.156, 5.49)
ob_cube.lineart.crease_threshold = 0.0

# ---- collection membership
col_collection_1.objects.link(ob_cube_020)
col_collection_1.objects.link(ob_cube_019)
col_collection_1.objects.link(ob_cube_018)
col_collection_1.objects.link(ob_cube_017)
col_collection_1.objects.link(ob_cube_016)
col_collection_1.objects.link(ob_cube_015)
col_collection_1.objects.link(ob_cube_014)
col_collection_1.objects.link(ob_cube_013)
col_collection_1.objects.link(ob_cube_012)
col_collection_1.objects.link(ob_cube_011)
col_collection_1.objects.link(ob_cube_010)
col_collection_1.objects.link(ob_cube_009)
col_collection_1.objects.link(ob_cube_008)
col_collection_1.objects.link(ob_cube_007)
col_collection_1.objects.link(ob_cube_006)
col_collection_1.objects.link(ob_cube_005)
col_collection_1.objects.link(ob_cube_004)
col_collection_1.objects.link(ob_cube_003)
col_collection_1.objects.link(ob_cube_002)
col_collection_1.objects.link(ob_cube_001)
col_collection_1.objects.link(ob_cube)

# ---- scene / render settings (as saved in the file)
scene.frame_start = 1; scene.frame_end = 250; scene.frame_set(1)
scene.render.engine = 'BLENDER_EEVEE_NEXT'
scene.render.resolution_percentage = 50
scene.render.dither_intensity = 0.0
scene.cycles.use_denoising = False
scene.cycles.samples = 128
scene.cycles.sampling_pattern = 'TABULATED_SOBOL'
scene.cycles.light_sampling_threshold = 0.0
scene.cycles.use_adaptive_sampling = False
scene.cycles.use_light_tree = False
scene.cycles.blur_glossy = 0.0
scene.cycles.sample_clamp_indirect = 0.0
scene.view_settings.view_transform = 'Standard'
bpy.context.view_layer.update()

# ---- added for rendering (the .blend has no active camera and no usable light): camera, sun
cam_auto = bpy.data.cameras.new('AutoCamera')
cam_auto.lens = 50.0
cam_auto.sensor_width = 36.0
cam_auto.clip_end = 1000.0
ob_auto_camera = bpy.data.objects.new('AutoCamera', cam_auto)
scene.collection.objects.link(ob_auto_camera)
ob_auto_camera.location = (12.4111, -18.2316, 15.3987)
ob_auto_camera.rotation_euler = (1.09748, -7.21219e-08, 0.694738)
scene.camera = ob_auto_camera
light_auto_sun = bpy.data.lights.new('AutoSun', 'SUN')
light_auto_sun.energy = 3.0
light_auto_sun.angle = 0.0523599
ob_auto_sun = bpy.data.objects.new('AutoSun', light_auto_sun)
scene.collection.objects.link(ob_auto_sun)
ob_auto_sun.rotation_euler = (0.872665, 0.174533, 0.523599)
bpy.context.view_layer.update()
